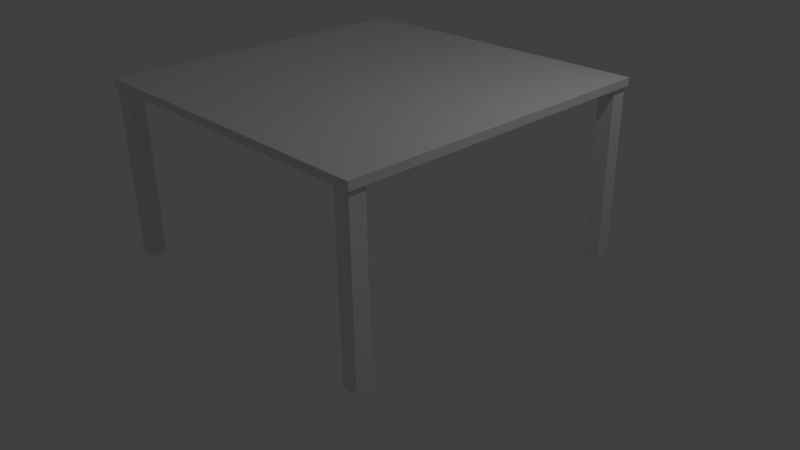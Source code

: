 # Source: table.blend  (saved by Blender 2.77.0; exported with 4.5.12 LTS)
import bpy
from mathutils import Matrix  # noqa: F401  (used for matrix-valued properties, if any)

bpy.ops.wm.read_factory_settings(use_empty=True)
scene = bpy.context.scene
scene.name = 'Scene'

# ---- collections
col_collection_1 = bpy.data.collections.new('Collection 1'); scene.collection.children.link(col_collection_1)

# ---- world
world_world = bpy.data.worlds.new('World'); scene.world = world_world
world_world.color = (0.05088, 0.05088, 0.05088)
world_world.use_sun_shadow = False
world_world.sun_shadow_jitter_overblur = 0.0
world_world.cycles.sampling_method = 'MANUAL'

# ---- cameras
cam_camera = bpy.data.cameras.new('Camera')
cam_camera.clip_end = 100.0
cam_camera.lens = 35.0
cam_camera.sensor_width = 32.0
cam_camera.sensor_height = 18.0
cam_camera.ortho_scale = 7.314
cam_camera.dof.focus_distance = 0.0
cam_camera.dof.aperture_fstop = 128.0

# ---- lights
light_lamp = bpy.data.lights.new('Lamp', 'POINT')
light_lamp.transmission_factor = 0.0
light_lamp.cutoff_distance = 30.0
light_lamp.energy = 100.0
light_lamp.shadow_buffer_clip_start = 1.001
light_lamp.shadow_soft_size = 0.1
light_lamp.shadow_maximum_resolution = 0.006
light_lamp.use_absolute_resolution = True

# ---- meshes
me_cube_003 = bpy.data.meshes.new('Cube.003')
me_cube_003.from_pydata([(20.44, 20.5, 0.9895), (-21.26, 20.5, 0.9895), (20.44, -21.21, 0.9895), (-21.26, -21.21, 0.9895), (20.44, 20.5, -3.815e-06), (-21.26, 20.5, -3.815e-06), (20.44, -21.21, -3.815e-06), (-21.26, -21.21, -3.815e-06), (18.34, 18.16, 22.65), (18.34, 20.16, 22.65), (20.34, 18.16, 22.65), (20.34, 20.16, 22.65), (18.34, 18.16, 0.731), (18.34, 20.16, 0.731), (20.34, 18.16, 0.731), (20.34, 20.16, 0.731), (-20.86, -21.05, 22.7), (-20.86, -19.05, 22.7), (-18.86, -21.05, 22.7), (-18.86, -19.05, 22.7), (-20.86, -21.05, 0.7837), (-20.86, -19.05, 0.7837), (-18.86, -21.05, 0.7837), (-18.86, -19.05, 0.7837), (-20.86, 18.16, 22.65), (-20.86, 20.16, 22.65), (-18.86, 18.16, 22.65), (-18.86, 20.16, 22.65), (-20.86, 18.16, 0.731), (-20.86, 20.16, 0.731), (-18.86, 18.16, 0.731), (-18.86, 20.16, 0.731), (18.34, -21.05, 22.68), (18.34, -19.05, 22.68), (20.34, -21.05, 22.68), (20.34, -19.05, 22.68), (18.34, -21.05, 0.7639), (18.34, -19.05, 0.7639), (20.34, -21.05, 0.7639), (20.34, -19.05, 0.7639)], [], [(0, 2, 3, 1), (4, 5, 7, 6), (1, 3, 7, 5), (2, 0, 4, 6), (3, 2, 6, 7), (0, 1, 5, 4), (11, 15, 13, 9), (10, 14, 15, 11), (8, 12, 14, 10), (10, 11, 9, 8), (12, 13, 15, 14), (9, 13, 12, 8), (19, 23, 21, 17), (18, 22, 23, 19), (16, 20, 22, 18), (18, 19, 17, 16), (20, 21, 23, 22), (17, 21, 20, 16), (27, 31, 29, 25), (26, 30, 31, 27), (24, 28, 30, 26), (26, 27, 25, 24), (28, 29, 31, 30), (25, 29, 28, 24), (35, 39, 37, 33), (34, 38, 39, 35), (32, 36, 38, 34), (34, 35, 33, 32), (36, 37, 39, 38), (33, 37, 36, 32)])
me_cube_003.use_remesh_preserve_volume = False
me_cube_003.use_remesh_preserve_attributes = False
me_cube_003.use_mirror_vertex_groups = False
me_cube_003.update()

# ---- objects
ob_table = bpy.data.objects.new('Table', me_cube_003)
ob_lamp = bpy.data.objects.new('Lamp', light_lamp)
ob_camera = bpy.data.objects.new('Camera', cam_camera)

# ---- transforms, parenting, visibility, modifiers, constraints
ob_table.location = (-0.02659, -0.04524, 2.341)
ob_table.scale = (-0.102, -0.102, -0.102)
ob_table.lineart.crease_threshold = 0.0
ob_lamp.location = (4.076, 1.005, 5.904)
ob_lamp.rotation_euler = (0.6503, 0.05522, 1.866)
ob_lamp.lock_rotations_4d = False
ob_lamp.empty_display_type = 'ARROWS'
ob_lamp.color = (0.0, 0.0, 0.0, 0.0)
ob_lamp.lineart.crease_threshold = 0.0
ob_camera.location = (7.481, -6.508, 5.344)
ob_camera.rotation_euler = (1.109, 0.01082, 0.8149)
ob_camera.lock_rotations_4d = False
ob_camera.empty_display_type = 'ARROWS'
ob_camera.color = (0.0, 0.0, 0.0, 0.0)
ob_camera.display_type = 'WIRE'
ob_camera.lineart.crease_threshold = 0.0

# ---- collection membership
col_collection_1.objects.link(ob_table)
col_collection_1.objects.link(ob_lamp)
col_collection_1.objects.link(ob_camera)

# ---- scene / render settings (as saved in the file)
scene.camera = ob_camera
scene.frame_start = 1; scene.frame_end = 250; scene.frame_set(1)
scene.render.engine = 'BLENDER_EEVEE_NEXT'
scene.render.resolution_percentage = 50
scene.render.dither_intensity = 0.0
scene.cycles.use_denoising = False
scene.cycles.samples = 128
scene.cycles.sampling_pattern = 'TABULATED_SOBOL'
scene.cycles.light_sampling_threshold = 0.0
scene.cycles.use_adaptive_sampling = False
scene.cycles.use_light_tree = False
scene.cycles.blur_glossy = 0.0
scene.cycles.sample_clamp_indirect = 0.0
scene.view_settings.view_transform = 'Standard'
bpy.context.view_layer.update()
